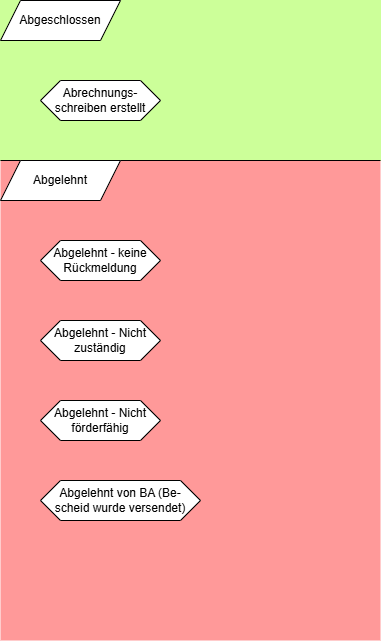

The diagram above was exported from draw.io. Its source (the exported page's mxGraphModel, read from the mxfile embedded in the PNG):
<mxGraphModel dx="1426" dy="841" grid="1" gridSize="10" guides="1" tooltips="1" connect="1" arrows="1" fold="1" page="1" pageScale="1" pageWidth="827" pageHeight="1169" math="0" shadow="0">
  <root>
    <mxCell id="0" />
    <mxCell id="1" parent="0" />
    <mxCell id="6bJdGV8BESY4zNoUjkO1-1" value="" style="rounded=0;whiteSpace=wrap;html=1;fillColor=#FF9999;strokeColor=#FFCCCC;" parent="1" vertex="1">
      <mxGeometry y="160" width="380" height="480" as="geometry" />
    </mxCell>
    <mxCell id="6bJdGV8BESY4zNoUjkO1-2" value="" style="rounded=0;whiteSpace=wrap;html=1;fillColor=#CCFF99;strokeColor=#CCFF99;" parent="1" vertex="1">
      <mxGeometry width="380" height="160" as="geometry" />
    </mxCell>
    <mxCell id="6bJdGV8BESY4zNoUjkO1-289" value="Abrechnungs-&lt;div&gt;schreiben&amp;nbsp;&lt;span style=&quot;background-color: transparent; color: light-dark(rgb(0, 0, 0), rgb(255, 255, 255));&quot;&gt;erstellt&lt;/span&gt;&lt;/div&gt;" style="shape=hexagon;perimeter=hexagonPerimeter2;whiteSpace=wrap;html=1;fixedSize=1;" parent="1" vertex="1">
      <mxGeometry x="40" y="80" width="120" height="40" as="geometry" />
    </mxCell>
    <mxCell id="6bJdGV8BESY4zNoUjkO1-290" value="Abgeschlossen" style="shape=parallelogram;perimeter=parallelogramPerimeter;whiteSpace=wrap;html=1;fixedSize=1;" parent="1" vertex="1">
      <mxGeometry width="120" height="40" as="geometry" />
    </mxCell>
    <mxCell id="6bJdGV8BESY4zNoUjkO1-292" value="" style="endArrow=none;html=1;rounded=0;" parent="1" edge="1">
      <mxGeometry width="50" height="50" relative="1" as="geometry">
        <mxPoint y="160" as="sourcePoint" />
        <mxPoint x="380" y="160" as="targetPoint" />
      </mxGeometry>
    </mxCell>
    <mxCell id="6bJdGV8BESY4zNoUjkO1-293" value="Abgelehnt - keine&lt;div&gt;Rückmeldung&lt;/div&gt;" style="shape=hexagon;perimeter=hexagonPerimeter2;whiteSpace=wrap;html=1;fixedSize=1;" parent="1" vertex="1">
      <mxGeometry x="40" y="240" width="120" height="40" as="geometry" />
    </mxCell>
    <mxCell id="6bJdGV8BESY4zNoUjkO1-294" value="Abgelehnt" style="shape=parallelogram;perimeter=parallelogramPerimeter;whiteSpace=wrap;html=1;fixedSize=1;" parent="1" vertex="1">
      <mxGeometry y="160" width="120" height="40" as="geometry" />
    </mxCell>
    <mxCell id="6bJdGV8BESY4zNoUjkO1-295" value="Abgelehnt - Nicht&lt;div&gt;zuständig&lt;/div&gt;" style="shape=hexagon;perimeter=hexagonPerimeter2;whiteSpace=wrap;html=1;fixedSize=1;" parent="1" vertex="1">
      <mxGeometry x="40" y="320" width="120" height="40" as="geometry" />
    </mxCell>
    <mxCell id="6bJdGV8BESY4zNoUjkO1-296" value="Abgelehnt - Nicht&lt;div&gt;förderfähig&lt;/div&gt;" style="shape=hexagon;perimeter=hexagonPerimeter2;whiteSpace=wrap;html=1;fixedSize=1;" parent="1" vertex="1">
      <mxGeometry x="40" y="400" width="120" height="40" as="geometry" />
    </mxCell>
    <mxCell id="6bJdGV8BESY4zNoUjkO1-297" value="Abgelehnt von BA&amp;nbsp;&lt;span style=&quot;background-color: transparent; color: light-dark(rgb(0, 0, 0), rgb(255, 255, 255));&quot;&gt;(Be-&lt;/span&gt;&lt;div&gt;&lt;span style=&quot;background-color: transparent; color: light-dark(rgb(0, 0, 0), rgb(255, 255, 255));&quot;&gt;scheid wurde versendet)&lt;/span&gt;&lt;/div&gt;" style="shape=hexagon;perimeter=hexagonPerimeter2;whiteSpace=wrap;html=1;fixedSize=1;" parent="1" vertex="1">
      <mxGeometry x="40" y="480" width="160" height="40" as="geometry" />
    </mxCell>
  </root>
</mxGraphModel>